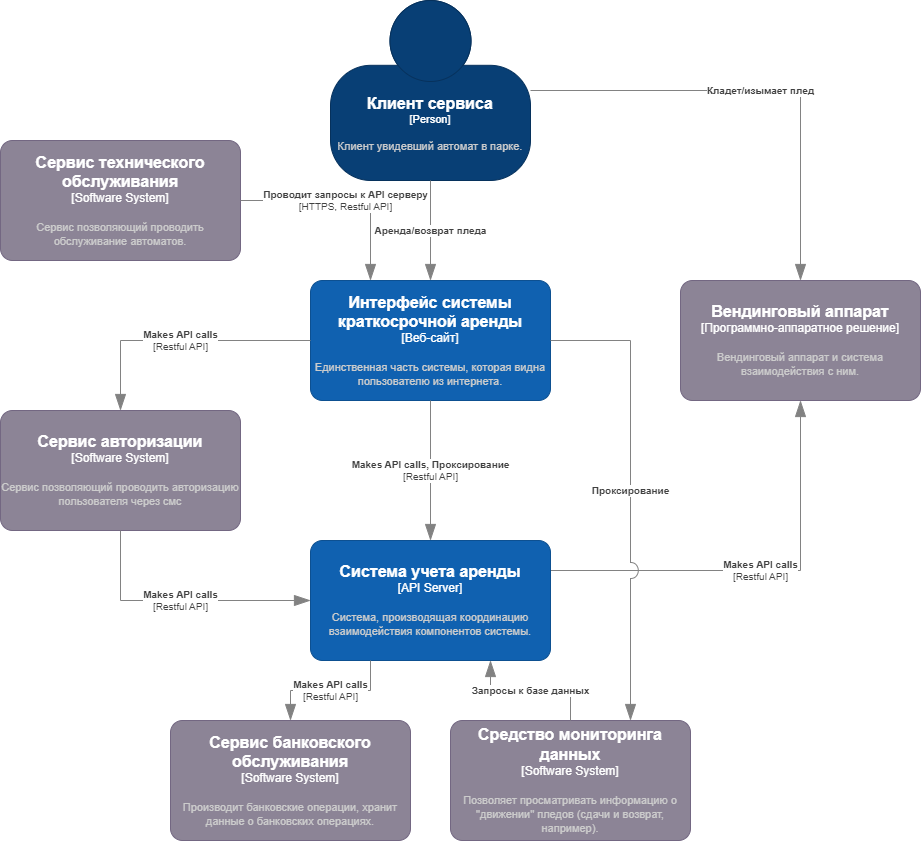

The diagram above was exported from draw.io. Its source (the exported page's mxGraphModel, read from the mxfile embedded in the PNG):
<mxGraphModel dx="3034" dy="903" grid="1" gridSize="10" guides="1" tooltips="1" connect="1" arrows="1" fold="1" page="1" pageScale="1" pageWidth="1600" pageHeight="1200" math="0" shadow="0">
  <root>
    <mxCell id="0" />
    <mxCell id="1" parent="0" />
    <object placeholders="1" c4Name="Клиент сервиса" c4Type="Person" c4Description="Клиент увидевший автомат в парке." label="&lt;font style=&quot;font-size: 16px&quot;&gt;&lt;b&gt;%c4Name%&lt;/b&gt;&lt;/font&gt;&lt;div&gt;[%c4Type%]&lt;/div&gt;&lt;br&gt;&lt;div&gt;&lt;font style=&quot;font-size: 11px&quot;&gt;&lt;font color=&quot;#cccccc&quot;&gt;%c4Description%&lt;/font&gt;&lt;/div&gt;" id="evdgbDA01vBf9_1aKFzj-1">
      <mxCell style="html=1;fontSize=11;dashed=0;whiteSpace=wrap;fillColor=#083F75;strokeColor=#06315C;fontColor=#ffffff;shape=mxgraph.c4.person2;align=center;metaEdit=1;points=[[0.5,0,0],[1,0.5,0],[1,0.75,0],[0.75,1,0],[0.5,1,0],[0.25,1,0],[0,0.75,0],[0,0.5,0]];resizable=0;" parent="1" vertex="1">
        <mxGeometry x="220" y="150" width="200" height="180" as="geometry" />
      </mxCell>
    </object>
    <object placeholders="1" c4Name="Интерфейс системы краткосрочной аренды" c4Type="Веб-сайт" c4Description="Единственная часть системы, которая видна пользователю из интернета." label="&lt;font style=&quot;font-size: 16px&quot;&gt;&lt;b&gt;%c4Name%&lt;/b&gt;&lt;/font&gt;&lt;div&gt;[%c4Type%]&lt;/div&gt;&lt;br&gt;&lt;div&gt;&lt;font style=&quot;font-size: 11px&quot;&gt;&lt;font color=&quot;#cccccc&quot;&gt;%c4Description%&lt;/font&gt;&lt;/div&gt;" id="evdgbDA01vBf9_1aKFzj-2">
      <mxCell style="rounded=1;whiteSpace=wrap;html=1;labelBackgroundColor=none;fillColor=#1061B0;fontColor=#ffffff;align=center;arcSize=10;strokeColor=#0D5091;metaEdit=1;resizable=0;points=[[0.25,0,0],[0.5,0,0],[0.75,0,0],[1,0.25,0],[1,0.5,0],[1,0.75,0],[0.75,1,0],[0.5,1,0],[0.25,1,0],[0,0.75,0],[0,0.5,0],[0,0.25,0]];" parent="1" vertex="1">
        <mxGeometry x="200" y="430" width="240" height="120" as="geometry" />
      </mxCell>
    </object>
    <object placeholders="1" c4Name="Вендинговый аппарат" c4Type="Программно-аппаратное решение" c4Description="Вендинговый аппарат и система взаимодействия с ним." label="&lt;font style=&quot;font-size: 16px&quot;&gt;&lt;b&gt;%c4Name%&lt;/b&gt;&lt;/font&gt;&lt;div&gt;[%c4Type%]&lt;/div&gt;&lt;br&gt;&lt;div&gt;&lt;font style=&quot;font-size: 11px&quot;&gt;&lt;font color=&quot;#cccccc&quot;&gt;%c4Description%&lt;/font&gt;&lt;/div&gt;" id="evdgbDA01vBf9_1aKFzj-4">
      <mxCell style="rounded=1;whiteSpace=wrap;html=1;labelBackgroundColor=none;fillColor=#8C8496;fontColor=#ffffff;align=center;arcSize=10;strokeColor=#736782;metaEdit=1;resizable=0;points=[[0.25,0,0],[0.5,0,0],[0.75,0,0],[1,0.25,0],[1,0.5,0],[1,0.75,0],[0.75,1,0],[0.5,1,0],[0.25,1,0],[0,0.75,0],[0,0.5,0],[0,0.25,0]];" parent="1" vertex="1">
        <mxGeometry x="570" y="430" width="240" height="120" as="geometry" />
      </mxCell>
    </object>
    <object placeholders="1" c4Type="Relationship" c4Technology="Restful API" c4Description="Makes API calls, Проксирование" label="&lt;div style=&quot;text-align: left&quot;&gt;&lt;div style=&quot;text-align: center&quot;&gt;&lt;b&gt;%c4Description%&lt;/b&gt;&lt;/div&gt;&lt;div style=&quot;text-align: center&quot;&gt;[%c4Technology%]&lt;/div&gt;&lt;/div&gt;" id="evdgbDA01vBf9_1aKFzj-6">
      <mxCell style="endArrow=blockThin;html=1;fontSize=10;fontColor=#404040;strokeWidth=1;endFill=1;strokeColor=#828282;elbow=vertical;metaEdit=1;endSize=14;startSize=14;jumpStyle=arc;jumpSize=16;rounded=0;edgeStyle=orthogonalEdgeStyle;" parent="1" source="evdgbDA01vBf9_1aKFzj-2" target="evdgbDA01vBf9_1aKFzj-11" edge="1">
        <mxGeometry width="240" relative="1" as="geometry">
          <mxPoint x="580" y="460" as="sourcePoint" />
          <mxPoint x="320" y="690" as="targetPoint" />
        </mxGeometry>
      </mxCell>
    </object>
    <object placeholders="1" c4Type="Relationship" c4Technology="Restful API" c4Description="Makes API calls" label="&lt;div style=&quot;text-align: left&quot;&gt;&lt;div style=&quot;text-align: center&quot;&gt;&lt;b&gt;%c4Description%&lt;/b&gt;&lt;/div&gt;&lt;div style=&quot;text-align: center&quot;&gt;[%c4Technology%]&lt;/div&gt;&lt;/div&gt;" id="evdgbDA01vBf9_1aKFzj-7">
      <mxCell style="endArrow=blockThin;html=1;fontSize=10;fontColor=#404040;strokeWidth=1;endFill=1;strokeColor=#828282;elbow=vertical;metaEdit=1;endSize=14;startSize=14;jumpStyle=arc;jumpSize=16;rounded=0;edgeStyle=orthogonalEdgeStyle;exitX=1;exitY=0.25;exitDx=0;exitDy=0;exitPerimeter=0;" parent="1" source="evdgbDA01vBf9_1aKFzj-11" target="evdgbDA01vBf9_1aKFzj-4" edge="1">
        <mxGeometry width="240" relative="1" as="geometry">
          <mxPoint x="440" y="750" as="sourcePoint" />
          <mxPoint x="330" y="700" as="targetPoint" />
        </mxGeometry>
      </mxCell>
    </object>
    <object placeholders="1" c4Type="Relationship" c4Description="Аренда/возврат пледа" label="&lt;div style=&quot;text-align: left&quot;&gt;&lt;div style=&quot;text-align: center&quot;&gt;&lt;b&gt;%c4Description%&lt;/b&gt;&lt;/div&gt;" id="evdgbDA01vBf9_1aKFzj-8">
      <mxCell style="endArrow=blockThin;html=1;fontSize=10;fontColor=#404040;strokeWidth=1;endFill=1;strokeColor=#828282;elbow=vertical;metaEdit=1;endSize=14;startSize=14;jumpStyle=arc;jumpSize=16;rounded=0;edgeStyle=orthogonalEdgeStyle;" parent="1" source="evdgbDA01vBf9_1aKFzj-1" target="evdgbDA01vBf9_1aKFzj-2" edge="1">
        <mxGeometry width="240" relative="1" as="geometry">
          <mxPoint x="580" y="460" as="sourcePoint" />
          <mxPoint x="820" y="460" as="targetPoint" />
        </mxGeometry>
      </mxCell>
    </object>
    <object placeholders="1" c4Type="Relationship" c4Description="Кладет/изымает плед" label="&lt;div style=&quot;text-align: left&quot;&gt;&lt;div style=&quot;text-align: center&quot;&gt;&lt;b&gt;%c4Description%&lt;/b&gt;&lt;/div&gt;" id="evdgbDA01vBf9_1aKFzj-10">
      <mxCell style="endArrow=blockThin;html=1;fontSize=10;fontColor=#404040;strokeWidth=1;endFill=1;strokeColor=#828282;elbow=vertical;metaEdit=1;endSize=14;startSize=14;jumpStyle=arc;jumpSize=16;rounded=0;edgeStyle=orthogonalEdgeStyle;" parent="1" source="evdgbDA01vBf9_1aKFzj-1" target="evdgbDA01vBf9_1aKFzj-4" edge="1">
        <mxGeometry width="240" relative="1" as="geometry">
          <mxPoint x="330" y="340" as="sourcePoint" />
          <mxPoint x="330" y="440" as="targetPoint" />
        </mxGeometry>
      </mxCell>
    </object>
    <object placeholders="1" c4Name="Система учета аренды" c4Type="API Server" c4Description="Система, производящая координацию взаимодействия компонентов системы. " label="&lt;font style=&quot;font-size: 16px&quot;&gt;&lt;b&gt;%c4Name%&lt;/b&gt;&lt;/font&gt;&lt;div&gt;[%c4Type%]&lt;/div&gt;&lt;br&gt;&lt;div&gt;&lt;font style=&quot;font-size: 11px&quot;&gt;&lt;font color=&quot;#cccccc&quot;&gt;%c4Description%&lt;/font&gt;&lt;/div&gt;" id="evdgbDA01vBf9_1aKFzj-11">
      <mxCell style="rounded=1;whiteSpace=wrap;html=1;labelBackgroundColor=none;fillColor=#1061B0;fontColor=#ffffff;align=center;arcSize=10;strokeColor=#0D5091;metaEdit=1;resizable=0;points=[[0.25,0,0],[0.5,0,0],[0.75,0,0],[1,0.25,0],[1,0.5,0],[1,0.75,0],[0.75,1,0],[0.5,1,0],[0.25,1,0],[0,0.75,0],[0,0.5,0],[0,0.25,0]];" parent="1" vertex="1">
        <mxGeometry x="200" y="690" width="240" height="120" as="geometry" />
      </mxCell>
    </object>
    <object placeholders="1" c4Name="Сервис технического обслуживания" c4Type="Software System" c4Description="Сервис позволяющий проводить обслуживание автоматов." label="&lt;font style=&quot;font-size: 16px&quot;&gt;&lt;b&gt;%c4Name%&lt;/b&gt;&lt;/font&gt;&lt;div&gt;[%c4Type%]&lt;/div&gt;&lt;br&gt;&lt;div&gt;&lt;font style=&quot;font-size: 11px&quot;&gt;&lt;font color=&quot;#cccccc&quot;&gt;%c4Description%&lt;/font&gt;&lt;/div&gt;" id="evdgbDA01vBf9_1aKFzj-12">
      <mxCell style="rounded=1;whiteSpace=wrap;html=1;labelBackgroundColor=none;fillColor=#8C8496;fontColor=#ffffff;align=center;arcSize=10;strokeColor=#736782;metaEdit=1;resizable=0;points=[[0.25,0,0],[0.5,0,0],[0.75,0,0],[1,0.25,0],[1,0.5,0],[1,0.75,0],[0.75,1,0],[0.5,1,0],[0.25,1,0],[0,0.75,0],[0,0.5,0],[0,0.25,0]];" parent="1" vertex="1">
        <mxGeometry x="-110" y="290" width="240" height="120" as="geometry" />
      </mxCell>
    </object>
    <object placeholders="1" c4Type="Relationship" c4Technology="HTTPS, Restful API" c4Description="Проводит запросы к API серверу" label="&lt;div style=&quot;text-align: left&quot;&gt;&lt;div style=&quot;text-align: center&quot;&gt;&lt;b&gt;%c4Description%&lt;/b&gt;&lt;/div&gt;&lt;div style=&quot;text-align: center&quot;&gt;[%c4Technology%]&lt;/div&gt;&lt;/div&gt;" id="evdgbDA01vBf9_1aKFzj-13">
      <mxCell style="endArrow=blockThin;html=1;fontSize=10;fontColor=#404040;strokeWidth=1;endFill=1;strokeColor=#828282;elbow=vertical;metaEdit=1;endSize=14;startSize=14;jumpStyle=arc;jumpSize=16;rounded=0;edgeStyle=orthogonalEdgeStyle;entryX=0.25;entryY=0;entryDx=0;entryDy=0;entryPerimeter=0;" parent="1" source="evdgbDA01vBf9_1aKFzj-12" target="evdgbDA01vBf9_1aKFzj-2" edge="1">
        <mxGeometry width="240" relative="1" as="geometry">
          <mxPoint x="330" y="560" as="sourcePoint" />
          <mxPoint x="330" y="700" as="targetPoint" />
        </mxGeometry>
      </mxCell>
    </object>
    <object placeholders="1" c4Name="Сервис банковского обслуживания" c4Type="Software System" c4Description="Производит банковские операции, хранит данные о банковских операциях." label="&lt;font style=&quot;font-size: 16px&quot;&gt;&lt;b&gt;%c4Name%&lt;/b&gt;&lt;/font&gt;&lt;div&gt;[%c4Type%]&lt;/div&gt;&lt;br&gt;&lt;div&gt;&lt;font style=&quot;font-size: 11px&quot;&gt;&lt;font color=&quot;#cccccc&quot;&gt;%c4Description%&lt;/font&gt;&lt;/div&gt;" id="evdgbDA01vBf9_1aKFzj-14">
      <mxCell style="rounded=1;whiteSpace=wrap;html=1;labelBackgroundColor=none;fillColor=#8C8496;fontColor=#ffffff;align=center;arcSize=10;strokeColor=#736782;metaEdit=1;resizable=0;points=[[0.25,0,0],[0.5,0,0],[0.75,0,0],[1,0.25,0],[1,0.5,0],[1,0.75,0],[0.75,1,0],[0.5,1,0],[0.25,1,0],[0,0.75,0],[0,0.5,0],[0,0.25,0]];" parent="1" vertex="1">
        <mxGeometry x="60" y="870" width="240" height="120" as="geometry" />
      </mxCell>
    </object>
    <object placeholders="1" c4Type="Relationship" c4Technology="Restful API" c4Description="Makes API calls" label="&lt;div style=&quot;text-align: left&quot;&gt;&lt;div style=&quot;text-align: center&quot;&gt;&lt;b&gt;%c4Description%&lt;/b&gt;&lt;/div&gt;&lt;div style=&quot;text-align: center&quot;&gt;[%c4Technology%]&lt;/div&gt;&lt;/div&gt;" id="evdgbDA01vBf9_1aKFzj-15">
      <mxCell style="endArrow=blockThin;html=1;fontSize=10;fontColor=#404040;strokeWidth=1;endFill=1;strokeColor=#828282;elbow=vertical;metaEdit=1;endSize=14;startSize=14;jumpStyle=arc;jumpSize=16;rounded=0;edgeStyle=orthogonalEdgeStyle;exitX=0.25;exitY=1;exitDx=0;exitDy=0;exitPerimeter=0;" parent="1" source="evdgbDA01vBf9_1aKFzj-11" target="evdgbDA01vBf9_1aKFzj-14" edge="1">
        <mxGeometry width="240" relative="1" as="geometry">
          <mxPoint x="60" y="760" as="sourcePoint" />
          <mxPoint x="210" y="760" as="targetPoint" />
        </mxGeometry>
      </mxCell>
    </object>
    <object placeholders="1" c4Name="Сервис авторизации " c4Type="Software System" c4Description="Сервис позволяющий проводить авторизацию пользователя через смс" label="&lt;font style=&quot;font-size: 16px&quot;&gt;&lt;b&gt;%c4Name%&lt;/b&gt;&lt;/font&gt;&lt;div&gt;[%c4Type%]&lt;/div&gt;&lt;br&gt;&lt;div&gt;&lt;font style=&quot;font-size: 11px&quot;&gt;&lt;font color=&quot;#cccccc&quot;&gt;%c4Description%&lt;/font&gt;&lt;/div&gt;" id="evdgbDA01vBf9_1aKFzj-16">
      <mxCell style="rounded=1;whiteSpace=wrap;html=1;labelBackgroundColor=none;fillColor=#8C8496;fontColor=#ffffff;align=center;arcSize=10;strokeColor=#736782;metaEdit=1;resizable=0;points=[[0.25,0,0],[0.5,0,0],[0.75,0,0],[1,0.25,0],[1,0.5,0],[1,0.75,0],[0.75,1,0],[0.5,1,0],[0.25,1,0],[0,0.75,0],[0,0.5,0],[0,0.25,0]];" parent="1" vertex="1">
        <mxGeometry x="-110" y="560" width="240" height="120" as="geometry" />
      </mxCell>
    </object>
    <object placeholders="1" c4Type="Relationship" c4Technology="Restful API" c4Description="Makes API calls" label="&lt;div style=&quot;text-align: left&quot;&gt;&lt;div style=&quot;text-align: center&quot;&gt;&lt;b&gt;%c4Description%&lt;/b&gt;&lt;/div&gt;&lt;div style=&quot;text-align: center&quot;&gt;[%c4Technology%]&lt;/div&gt;&lt;/div&gt;" id="evdgbDA01vBf9_1aKFzj-17">
      <mxCell style="endArrow=blockThin;html=1;fontSize=10;fontColor=#404040;strokeWidth=1;endFill=1;strokeColor=#828282;elbow=vertical;metaEdit=1;endSize=14;startSize=14;jumpStyle=arc;jumpSize=16;rounded=0;edgeStyle=orthogonalEdgeStyle;entryX=0.5;entryY=0;entryDx=0;entryDy=0;entryPerimeter=0;" parent="1" source="evdgbDA01vBf9_1aKFzj-2" target="evdgbDA01vBf9_1aKFzj-16" edge="1">
        <mxGeometry width="240" relative="1" as="geometry">
          <mxPoint x="330" y="560" as="sourcePoint" />
          <mxPoint x="70" y="550" as="targetPoint" />
          <Array as="points">
            <mxPoint x="10" y="490" />
          </Array>
        </mxGeometry>
      </mxCell>
    </object>
    <object placeholders="1" c4Type="Relationship" c4Technology="Restful API" c4Description="Makes API calls" label="&lt;div style=&quot;text-align: left&quot;&gt;&lt;div style=&quot;text-align: center&quot;&gt;&lt;b&gt;%c4Description%&lt;/b&gt;&lt;/div&gt;&lt;div style=&quot;text-align: center&quot;&gt;[%c4Technology%]&lt;/div&gt;&lt;/div&gt;" id="evdgbDA01vBf9_1aKFzj-18">
      <mxCell style="endArrow=blockThin;html=1;fontSize=10;fontColor=#404040;strokeWidth=1;endFill=1;strokeColor=#828282;elbow=vertical;metaEdit=1;endSize=14;startSize=14;jumpStyle=arc;jumpSize=16;rounded=0;edgeStyle=orthogonalEdgeStyle;entryX=0;entryY=0.5;entryDx=0;entryDy=0;entryPerimeter=0;exitX=0.5;exitY=1;exitDx=0;exitDy=0;exitPerimeter=0;" parent="1" source="evdgbDA01vBf9_1aKFzj-16" target="evdgbDA01vBf9_1aKFzj-11" edge="1">
        <mxGeometry width="240" relative="1" as="geometry">
          <mxPoint x="210" y="500" as="sourcePoint" />
          <mxPoint x="100" y="590" as="targetPoint" />
          <Array as="points">
            <mxPoint x="10" y="750" />
          </Array>
        </mxGeometry>
      </mxCell>
    </object>
    <object placeholders="1" c4Name="Средство мониторинга данных" c4Type="Software System" c4Description="Позволяет просматривать информацию о &quot;движении&quot; пледов (сдачи и возврат, например)." label="&lt;font style=&quot;font-size: 16px&quot;&gt;&lt;b&gt;%c4Name%&lt;/b&gt;&lt;/font&gt;&lt;div&gt;[%c4Type%]&lt;/div&gt;&lt;br&gt;&lt;div&gt;&lt;font style=&quot;font-size: 11px&quot;&gt;&lt;font color=&quot;#cccccc&quot;&gt;%c4Description%&lt;/font&gt;&lt;/div&gt;" id="3VOsUmVr9J9DOB1HXNgP-1">
      <mxCell style="rounded=1;whiteSpace=wrap;html=1;labelBackgroundColor=none;fillColor=#8C8496;fontColor=#ffffff;align=center;arcSize=10;strokeColor=#736782;metaEdit=1;resizable=0;points=[[0.25,0,0],[0.5,0,0],[0.75,0,0],[1,0.25,0],[1,0.5,0],[1,0.75,0],[0.75,1,0],[0.5,1,0],[0.25,1,0],[0,0.75,0],[0,0.5,0],[0,0.25,0]];" parent="1" vertex="1">
        <mxGeometry x="340" y="870" width="240" height="120" as="geometry" />
      </mxCell>
    </object>
    <object placeholders="1" c4Type="Relationship" c4Description="Запросы к базе данных" label="&lt;div style=&quot;text-align: left&quot;&gt;&lt;div style=&quot;text-align: center&quot;&gt;&lt;b&gt;%c4Description%&lt;/b&gt;&lt;/div&gt;" id="SBt0MckCRaWANkU5DkPd-3">
      <mxCell style="endArrow=blockThin;html=1;fontSize=10;fontColor=#404040;strokeWidth=1;endFill=1;strokeColor=#828282;elbow=vertical;metaEdit=1;endSize=14;startSize=14;jumpStyle=arc;jumpSize=16;rounded=0;edgeStyle=orthogonalEdgeStyle;entryX=0.75;entryY=1;entryDx=0;entryDy=0;entryPerimeter=0;" parent="1" source="3VOsUmVr9J9DOB1HXNgP-1" target="evdgbDA01vBf9_1aKFzj-11" edge="1">
        <mxGeometry width="240" relative="1" as="geometry">
          <mxPoint x="330" y="710" as="sourcePoint" />
          <mxPoint x="570" y="710" as="targetPoint" />
        </mxGeometry>
      </mxCell>
    </object>
    <object placeholders="1" c4Type="Relationship" c4Description="Проксирование" label="&lt;div style=&quot;text-align: left&quot;&gt;&lt;div style=&quot;text-align: center&quot;&gt;&lt;b&gt;%c4Description%&lt;/b&gt;&lt;/div&gt;" id="a5CrEe6JZs95Il8cQK-2-2">
      <mxCell style="endArrow=blockThin;html=1;fontSize=10;fontColor=#404040;strokeWidth=1;endFill=1;strokeColor=#828282;elbow=vertical;metaEdit=1;endSize=14;startSize=14;jumpStyle=arc;jumpSize=16;rounded=0;edgeStyle=orthogonalEdgeStyle;entryX=0.75;entryY=0;entryDx=0;entryDy=0;entryPerimeter=0;" edge="1" parent="1" source="evdgbDA01vBf9_1aKFzj-2" target="3VOsUmVr9J9DOB1HXNgP-1">
        <mxGeometry width="240" relative="1" as="geometry">
          <mxPoint x="470" y="600" as="sourcePoint" />
          <mxPoint x="710" y="600" as="targetPoint" />
          <Array as="points">
            <mxPoint x="520" y="490" />
          </Array>
        </mxGeometry>
      </mxCell>
    </object>
  </root>
</mxGraphModel>